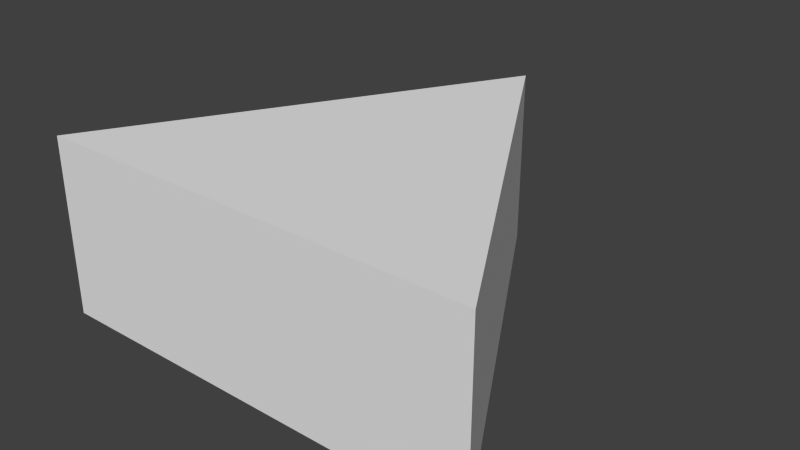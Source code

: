 # Source: Block_Triangle.blend  (saved by Blender 2.61.0; exported with 4.5.12 LTS)
import bpy
from mathutils import Matrix  # noqa: F401  (used for matrix-valued properties, if any)

bpy.ops.wm.read_factory_settings(use_empty=True)
scene = bpy.context.scene
scene.name = 'Scene'

# ---- collections
col_collection_1 = bpy.data.collections.new('Collection 1'); scene.collection.children.link(col_collection_1)

# ---- world
world_world = bpy.data.worlds.new('World'); scene.world = world_world
world_world.color = (0.05088, 0.05088, 0.05088)
world_world.use_sun_shadow = False
world_world.sun_shadow_jitter_overblur = 0.0
world_world.cycles.sampling_method = 'MANUAL'
world_world.cycles.sample_map_resolution = 256

# ---- meshes
me_plane_011 = bpy.data.meshes.new('Plane.011')
me_plane_011.from_pydata([(-0.5, -0.433, 0.0), (3.849e-14, 0.433, 0.0), (0.5, -0.433, 0.0), (0.5, -0.433, 0.4), (3.849e-14, 0.433, 0.4), (-0.5, -0.433, 0.4)], [], [(0, 1, 2), (0, 2, 3, 5), (3, 4, 5), (1, 4, 3, 2), (0, 5, 4, 1)])
_uv = me_plane_011.uv_layers.new(name='UVMap')
_uv.uv.foreach_set('vector', [0.1801, 0.4208, 0.3408, 0.1431, 0.501, 0.4212, 0.02631, 0.01519, 0.5287, 0.01519, 0.5287, 0.1408, 0.02631, 0.1408, 0.5001, 0.4209, 0.3397, 0.1431, 0.1793, 0.4209, 0.5277, 0.01628, 0.5277, 0.1417, 0.02602, 0.1417, 0.02602, 0.01628, 0.02602, 0.1417, 0.02602, 0.01628, 0.5277, 0.01628, 0.5277, 0.1417])
_ca = me_plane_011.color_attributes.new('Col', 'BYTE_COLOR', 'CORNER')
_ca.data.foreach_set('color', [1.0, 1.0, 1.0, 1.0, 1.0, 1.0, 1.0, 1.0, 1.0, 1.0, 1.0, 1.0, 1.0, 1.0, 1.0, 1.0, 1.0, 1.0, 1.0, 1.0, 1.0, 1.0, 1.0, 1.0, 1.0, 1.0, 1.0, 1.0, 1.0, 1.0, 1.0, 1.0, 1.0, 1.0, 1.0, 1.0, 1.0, 1.0, 1.0, 1.0, 1.0, 1.0, 1.0, 1.0, 1.0, 1.0, 1.0, 1.0, 1.0, 1.0, 1.0, 1.0, 1.0, 1.0, 1.0, 1.0, 1.0, 1.0, 1.0, 1.0, 1.0, 1.0, 1.0, 1.0, 1.0, 1.0, 1.0, 1.0, 1.0, 1.0, 1.0, 1.0])
me_plane_011.use_remesh_preserve_volume = False
me_plane_011.use_remesh_preserve_attributes = False
me_plane_011.use_mirror_vertex_groups = False
me_plane_011.update()

# ---- objects
ob_hexagon = bpy.data.objects.new('Hexagon', me_plane_011)

# ---- transforms, parenting, visibility, modifiers, constraints
ob_hexagon.location = (0.0, 0.0, 0.0)
ob_hexagon.lineart.crease_threshold = 0.0

# ---- collection membership
col_collection_1.objects.link(ob_hexagon)

# ---- scene / render settings (as saved in the file)
scene.frame_start = 1; scene.frame_end = 250; scene.frame_set(0)
scene.render.engine = 'BLENDER_EEVEE_NEXT'
scene.render.image_settings.color_mode = 'RGB'
scene.render.image_settings.compression = 90
scene.render.resolution_percentage = 50
scene.render.dither_intensity = 0.0
scene.render.bake_margin = 2
scene.render.bake_bias = 0.0
scene.cycles.use_denoising = False
scene.cycles.samples = 10
scene.cycles.sampling_pattern = 'TABULATED_SOBOL'
scene.cycles.light_sampling_threshold = 0.0
scene.cycles.use_adaptive_sampling = False
scene.cycles.use_light_tree = False
scene.cycles.blur_glossy = 0.0
scene.cycles.volume_bounces = 1
scene.cycles.pixel_filter_type = 'GAUSSIAN'
scene.cycles.sample_clamp_indirect = 0.0
scene.view_settings.view_transform = 'Standard'
bpy.context.view_layer.update()

# ---- added for rendering (the .blend has no active camera and no usable light): camera, sun
cam_auto = bpy.data.cameras.new('AutoCamera')
cam_auto.lens = 50.0
cam_auto.sensor_width = 36.0
cam_auto.clip_end = 1000.0
ob_auto_camera = bpy.data.objects.new('AutoCamera', cam_auto)
scene.collection.objects.link(ob_auto_camera)
ob_auto_camera.location = (1.27869, -1.53442, 1.22295)
ob_auto_camera.rotation_euler = (1.09748, -7.21219e-08, 0.694738)
scene.camera = ob_auto_camera
light_auto_sun = bpy.data.lights.new('AutoSun', 'SUN')
light_auto_sun.energy = 3.0
light_auto_sun.angle = 0.0523599
ob_auto_sun = bpy.data.objects.new('AutoSun', light_auto_sun)
scene.collection.objects.link(ob_auto_sun)
ob_auto_sun.rotation_euler = (0.872665, 0.174533, 0.523599)
bpy.context.view_layer.update()

